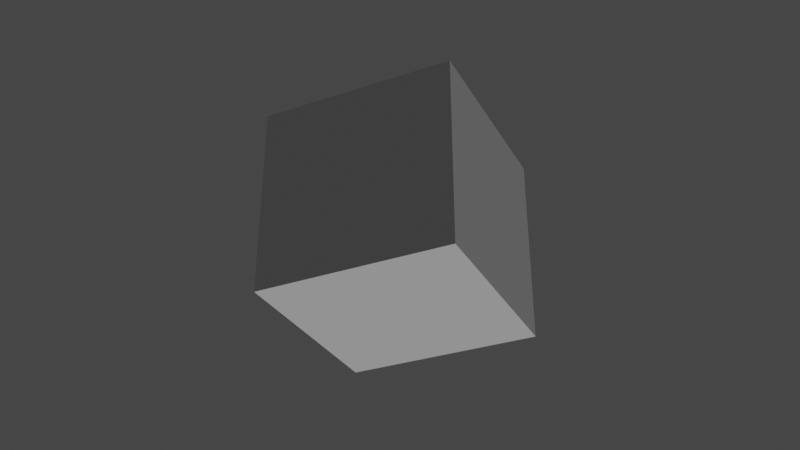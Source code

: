 # Source: Simulation.blend  (saved by Blender 3.5.10; exported with 4.5.12 LTS)
import bpy
from mathutils import Matrix  # noqa: F401  (used for matrix-valued properties, if any)

bpy.ops.wm.read_factory_settings(use_empty=True)
scene = bpy.context.scene
scene.name = 'Scene'

# ---- collections
col_collection = bpy.data.collections.new('Collection'); scene.collection.children.link(col_collection)

# ---- materials (node trees are filled in below, after node groups)
mat_material = bpy.data.materials.new('Material')
mat_material.alpha_threshold = 0.0
mat_material.use_transparent_shadow = False
mat_material.roughness = 0.5
mat_material.line_color = (0.0, 0.0, 0.0, 1.0)

# ---- material node trees
mat_material.use_nodes = True; mat_material.node_tree.nodes.clear()
_N = mat_material.node_tree.nodes; _L = mat_material.node_tree.links
n0 = _N.new('ShaderNodeOutputMaterial'); n0.name = 'Material Output'; n0.location = (300, 300)
n1 = _N.new('ShaderNodeBsdfPrincipled'); n1.name = 'Principled BSDF'; n1.location = (10, 300)
n1.distribution = 'GGX'
n1.subsurface_method = 'RANDOM_WALK_SKIN'
n1.inputs[3].default_value = 1.45
n1.inputs[27].default_value = (0.0, 0.0, 0.0, 1.0)
n1.inputs[28].default_value = 1.0
_L.new(n1.outputs[0], n0.inputs[0])
n0.is_active_output = True

# ---- world
world_world = bpy.data.worlds.new('World'); scene.world = world_world
world_world.use_nodes = True; world_world.node_tree.nodes.clear()
_N = world_world.node_tree.nodes; _L = world_world.node_tree.links
n0 = _N.new('ShaderNodeOutputWorld'); n0.name = 'World Output'; n0.location = (300, 300)
n1 = _N.new('ShaderNodeBackground'); n1.name = 'Background'; n1.location = (10, 300)
n1.inputs[0].default_value = (0.05088, 0.05088, 0.05088, 1.0)
_L.new(n1.outputs[0], n0.inputs[0])
n0.is_active_output = True
world_world.color = (0.05088, 0.05088, 0.05088)
world_world.use_sun_shadow = False
world_world.sun_shadow_jitter_overblur = 0.0

# ---- cameras
cam_camera = bpy.data.cameras.new('Camera')
cam_camera.clip_end = 100.0
cam_camera.ortho_scale = 7.314

# ---- lights
light_sun = bpy.data.lights.new('Sun', 'SUN')
light_sun.transmission_factor = 0.0
light_sun.energy = 1.0

# ---- meshes
me_cube = bpy.data.meshes.new('Cube')
me_cube.from_pydata([(1.0, 1.0, 1.0), (1.0, 1.0, -1.0), (1.0, -1.0, 1.0), (1.0, -1.0, -1.0), (-1.0, 1.0, 1.0), (-1.0, 1.0, -1.0), (-1.0, -1.0, 1.0), (-1.0, -1.0, -1.0)], [], [(0, 4, 6, 2), (3, 2, 6, 7), (7, 6, 4, 5), (5, 1, 3, 7), (1, 0, 2, 3), (5, 4, 0, 1)])
_uv = me_cube.uv_layers.new(name='UVMap')
_uv.uv.foreach_set('vector', [0.625, 0.5, 0.875, 0.5, 0.875, 0.75, 0.625, 0.75, 0.375, 0.75, 0.625, 0.75, 0.625, 1.0, 0.375, 1.0, 0.375, 0.0, 0.625, 0.0, 0.625, 0.25, 0.375, 0.25, 0.125, 0.5, 0.375, 0.5, 0.375, 0.75, 0.125, 0.75, 0.375, 0.5, 0.625, 0.5, 0.625, 0.75, 0.375, 0.75, 0.375, 0.25, 0.625, 0.25, 0.625, 0.5, 0.375, 0.5])
me_cube.materials.append(mat_material)
me_cube.use_mirror_vertex_groups = False
me_cube.update()

# ---- objects
ob_cube = bpy.data.objects.new('Cube', me_cube)
ob_camera = bpy.data.objects.new('Camera', cam_camera)
ob_sun = bpy.data.objects.new('Sun', light_sun)

# ---- transforms, parenting, visibility, modifiers, constraints
ob_cube.location = (0.0, 0.0, 0.0)
ob_cube.lock_rotations_4d = False
ob_cube.empty_display_type = 'ARROWS'
ob_cube.lineart.crease_threshold = 0.0
ob_camera.location = (-8.512, 4.091, 5.778)
ob_camera.rotation_euler = (2.12, 3.142, 4.264)
ob_camera.lock_rotations_4d = False
ob_camera.empty_display_type = 'ARROWS'
ob_camera.color = (0.0, 0.0, 0.0, 0.0)
ob_camera.display_type = 'WIRE'
ob_camera.lineart.crease_threshold = 0.0
ob_sun.location = (5.0, 5.0, 5.0)
ob_sun.rotation_euler = (-0.2304, 0.2339, 0.0)

# ---- collection membership
col_collection.objects.link(ob_cube)
col_collection.objects.link(ob_camera)
col_collection.objects.link(ob_sun)

# ---- scene / render settings (as saved in the file)
scene.camera = ob_camera
scene.frame_start = 1; scene.frame_end = 250; scene.frame_set(1)
scene.render.engine = 'BLENDER_EEVEE_NEXT'
scene.cycles.sampling_pattern = 'TABULATED_SOBOL'
scene.view_settings.view_transform = 'Filmic'
bpy.context.view_layer.update()
